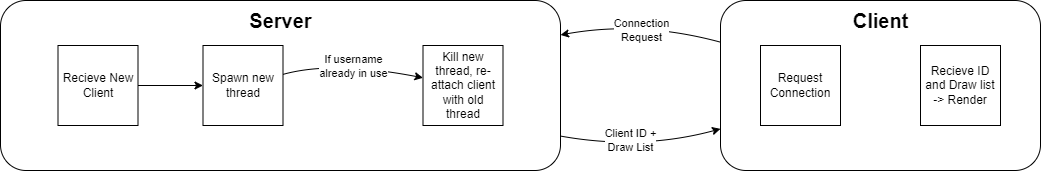

The diagram above was exported from draw.io. Its source (the exported page's mxGraphModel, read from the mxfile embedded in the PNG):
<mxGraphModel dx="1434" dy="746" grid="1" gridSize="10" guides="1" tooltips="1" connect="1" arrows="1" fold="1" page="1" pageScale="1" pageWidth="850" pageHeight="1100" math="0" shadow="0">
  <root>
    <mxCell id="0" />
    <mxCell id="1" parent="0" />
    <mxCell id="O_jxgk6SWJunImnNfGsN-5" value="" style="rounded=1;whiteSpace=wrap;html=1;" vertex="1" parent="1">
      <mxGeometry x="840" y="70.00000000000001" width="320" height="170" as="geometry" />
    </mxCell>
    <mxCell id="O_jxgk6SWJunImnNfGsN-1" value="" style="rounded=1;whiteSpace=wrap;html=1;" vertex="1" parent="1">
      <mxGeometry x="120" y="70" width="560" height="170" as="geometry" />
    </mxCell>
    <mxCell id="O_jxgk6SWJunImnNfGsN-2" value="Server" style="text;html=1;align=center;verticalAlign=middle;resizable=0;points=[];autosize=1;strokeColor=none;fillColor=none;fontSize=20;fontStyle=1" vertex="1" parent="1">
      <mxGeometry x="360" y="70" width="80" height="40" as="geometry" />
    </mxCell>
    <mxCell id="O_jxgk6SWJunImnNfGsN-4" value="Client" style="text;html=1;align=center;verticalAlign=middle;resizable=0;points=[];autosize=1;strokeColor=none;fillColor=none;fontSize=20;fontStyle=1" vertex="1" parent="1">
      <mxGeometry x="965" y="70.00000000000001" width="70" height="40" as="geometry" />
    </mxCell>
    <mxCell id="O_jxgk6SWJunImnNfGsN-6" value="" style="curved=1;endArrow=classic;html=1;rounded=0;" edge="1" parent="1" source="O_jxgk6SWJunImnNfGsN-5" target="O_jxgk6SWJunImnNfGsN-1">
      <mxGeometry width="50" height="50" relative="1" as="geometry">
        <mxPoint x="70" y="370" as="sourcePoint" />
        <mxPoint x="120" y="320" as="targetPoint" />
        <Array as="points">
          <mxPoint x="760" y="90" />
        </Array>
      </mxGeometry>
    </mxCell>
    <mxCell id="O_jxgk6SWJunImnNfGsN-10" value="Connection&lt;br&gt;Request" style="edgeLabel;html=1;align=center;verticalAlign=middle;resizable=0;points=[];" vertex="1" connectable="0" parent="O_jxgk6SWJunImnNfGsN-6">
      <mxGeometry x="-0.3416" y="-12" relative="1" as="geometry">
        <mxPoint x="-31" y="14" as="offset" />
      </mxGeometry>
    </mxCell>
    <mxCell id="O_jxgk6SWJunImnNfGsN-7" value="" style="curved=1;endArrow=classic;html=1;rounded=0;" edge="1" parent="1" source="O_jxgk6SWJunImnNfGsN-1" target="O_jxgk6SWJunImnNfGsN-5">
      <mxGeometry width="50" height="50" relative="1" as="geometry">
        <mxPoint x="310" y="400" as="sourcePoint" />
        <mxPoint x="310" y="240" as="targetPoint" />
        <Array as="points">
          <mxPoint x="760" y="220" />
        </Array>
      </mxGeometry>
    </mxCell>
    <mxCell id="O_jxgk6SWJunImnNfGsN-20" value="Client ID +&lt;br&gt;Draw List" style="edgeLabel;html=1;align=center;verticalAlign=middle;resizable=0;points=[];" vertex="1" connectable="0" parent="O_jxgk6SWJunImnNfGsN-7">
      <mxGeometry x="0.2431" y="-23" relative="1" as="geometry">
        <mxPoint x="-36" y="-27" as="offset" />
      </mxGeometry>
    </mxCell>
    <mxCell id="O_jxgk6SWJunImnNfGsN-9" value="Request Connection" style="whiteSpace=wrap;html=1;aspect=fixed;" vertex="1" parent="1">
      <mxGeometry x="880" y="115.00000000000001" width="80" height="80" as="geometry" />
    </mxCell>
    <mxCell id="O_jxgk6SWJunImnNfGsN-19" style="edgeStyle=orthogonalEdgeStyle;rounded=0;orthogonalLoop=1;jettySize=auto;html=1;" edge="1" parent="1" source="O_jxgk6SWJunImnNfGsN-11" target="O_jxgk6SWJunImnNfGsN-12">
      <mxGeometry relative="1" as="geometry" />
    </mxCell>
    <mxCell id="O_jxgk6SWJunImnNfGsN-11" value="Recieve New Client" style="whiteSpace=wrap;html=1;aspect=fixed;" vertex="1" parent="1">
      <mxGeometry x="177.5" y="115" width="80" height="80" as="geometry" />
    </mxCell>
    <mxCell id="O_jxgk6SWJunImnNfGsN-12" value="Spawn new thread" style="whiteSpace=wrap;html=1;aspect=fixed;" vertex="1" parent="1">
      <mxGeometry x="322.5" y="115" width="80" height="80" as="geometry" />
    </mxCell>
    <mxCell id="O_jxgk6SWJunImnNfGsN-13" value="Kill new thread, re-attach client with old thread" style="whiteSpace=wrap;html=1;aspect=fixed;" vertex="1" parent="1">
      <mxGeometry x="542.5" y="115" width="80" height="80" as="geometry" />
    </mxCell>
    <mxCell id="O_jxgk6SWJunImnNfGsN-17" value="" style="curved=1;endArrow=classic;html=1;rounded=0;" edge="1" parent="1" source="O_jxgk6SWJunImnNfGsN-12" target="O_jxgk6SWJunImnNfGsN-13">
      <mxGeometry width="50" height="50" relative="1" as="geometry">
        <mxPoint x="382.5" y="180" as="sourcePoint" />
        <mxPoint x="432.5" y="130" as="targetPoint" />
        <Array as="points">
          <mxPoint x="452.5" y="130" />
        </Array>
      </mxGeometry>
    </mxCell>
    <mxCell id="O_jxgk6SWJunImnNfGsN-18" value="If username&lt;br&gt;already in use" style="edgeLabel;html=1;align=center;verticalAlign=middle;resizable=0;points=[];" vertex="1" connectable="0" parent="O_jxgk6SWJunImnNfGsN-17">
      <mxGeometry x="-0.2418" y="-9" relative="1" as="geometry">
        <mxPoint x="20" y="-4" as="offset" />
      </mxGeometry>
    </mxCell>
    <mxCell id="O_jxgk6SWJunImnNfGsN-21" value="Recieve ID and Draw list&lt;br&gt;-&amp;gt; Render" style="whiteSpace=wrap;html=1;aspect=fixed;" vertex="1" parent="1">
      <mxGeometry x="1040" y="115.00000000000001" width="80" height="80" as="geometry" />
    </mxCell>
  </root>
</mxGraphModel>